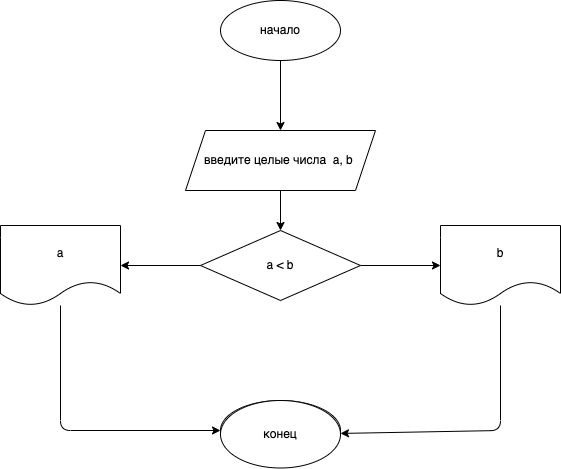

The diagram above was exported from draw.io. Its source (the exported page's mxGraphModel, read from the mxfile embedded in the PNG):
<mxGraphModel dx="1115" dy="112" grid="1" gridSize="10" guides="1" tooltips="1" connect="1" arrows="1" fold="1" page="1" pageScale="1" pageWidth="827" pageHeight="1169" math="0" shadow="0">
  <root>
    <mxCell id="0" />
    <mxCell id="1" parent="0" />
    <mxCell id="4" value="" style="edgeStyle=none;html=1;" parent="1" source="2" target="3" edge="1">
      <mxGeometry relative="1" as="geometry" />
    </mxCell>
    <mxCell id="2" value="начало" style="ellipse;whiteSpace=wrap;html=1;" parent="1" vertex="1">
      <mxGeometry x="80" y="30" width="120" height="60" as="geometry" />
    </mxCell>
    <mxCell id="6" value="" style="edgeStyle=none;html=1;" parent="1" source="3" target="5" edge="1">
      <mxGeometry relative="1" as="geometry" />
    </mxCell>
    <mxCell id="3" value="введите целые числа&amp;nbsp; a, b&amp;nbsp;" style="shape=parallelogram;perimeter=parallelogramPerimeter;whiteSpace=wrap;html=1;fixedSize=1;" parent="1" vertex="1">
      <mxGeometry x="45" y="160" width="190" height="60" as="geometry" />
    </mxCell>
    <mxCell id="8" value="" style="edgeStyle=none;html=1;" parent="1" source="5" target="7" edge="1">
      <mxGeometry relative="1" as="geometry" />
    </mxCell>
    <mxCell id="10" value="" style="edgeStyle=none;html=1;" parent="1" source="5" target="9" edge="1">
      <mxGeometry relative="1" as="geometry" />
    </mxCell>
    <mxCell id="5" value="a &amp;lt; b" style="rhombus;whiteSpace=wrap;html=1;" parent="1" vertex="1">
      <mxGeometry x="60" y="260" width="160" height="70" as="geometry" />
    </mxCell>
    <mxCell id="14" value="" style="edgeStyle=none;html=1;" parent="1" source="7" target="13" edge="1">
      <mxGeometry relative="1" as="geometry">
        <Array as="points">
          <mxPoint x="360" y="460" />
        </Array>
      </mxGeometry>
    </mxCell>
    <mxCell id="7" value="b" style="shape=document;whiteSpace=wrap;html=1;boundedLbl=1;" parent="1" vertex="1">
      <mxGeometry x="300" y="255" width="120" height="80" as="geometry" />
    </mxCell>
    <mxCell id="12" value="" style="edgeStyle=none;html=1;" parent="1" source="9" target="11" edge="1">
      <mxGeometry relative="1" as="geometry">
        <Array as="points">
          <mxPoint x="-80" y="460" />
        </Array>
      </mxGeometry>
    </mxCell>
    <mxCell id="9" value="a" style="shape=document;whiteSpace=wrap;html=1;boundedLbl=1;" parent="1" vertex="1">
      <mxGeometry x="-140" y="255" width="120" height="80" as="geometry" />
    </mxCell>
    <mxCell id="11" value="" style="ellipse;whiteSpace=wrap;html=1;" parent="1" vertex="1">
      <mxGeometry x="80" y="430" width="120" height="60" as="geometry" />
    </mxCell>
    <mxCell id="13" value="конец" style="ellipse;whiteSpace=wrap;html=1;" parent="1" vertex="1">
      <mxGeometry x="80" y="430" width="120" height="67.5" as="geometry" />
    </mxCell>
  </root>
</mxGraphModel>